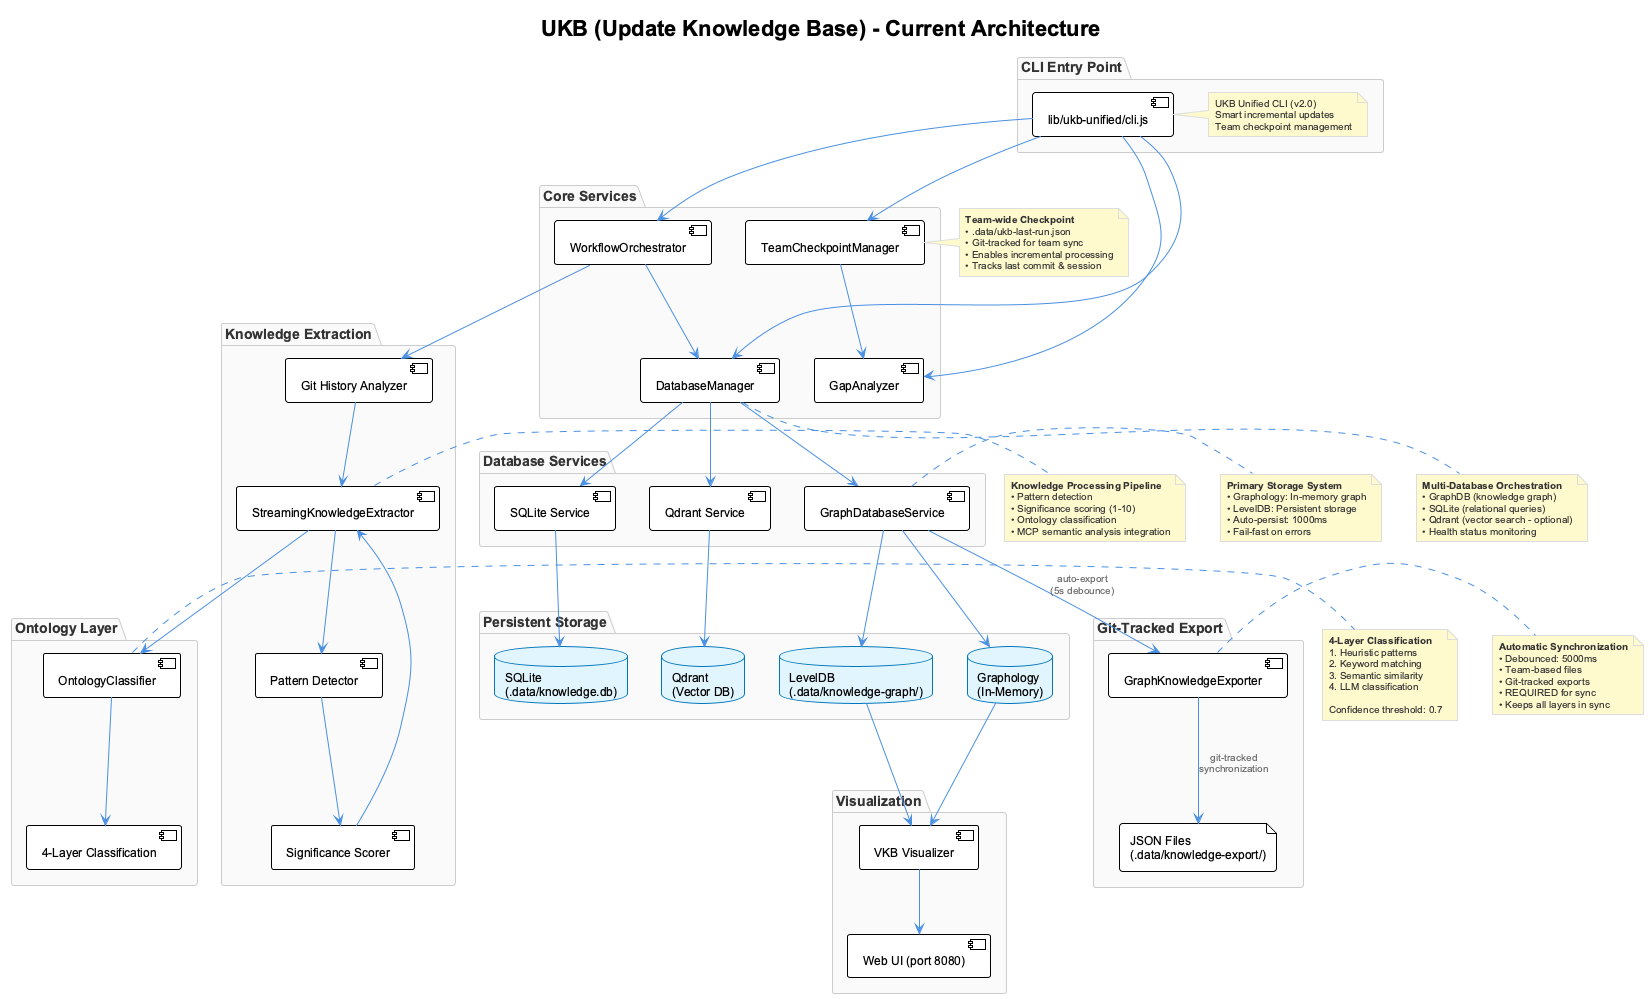

The diagram above was rendered by PlantUML. Its source (embedded in the PNG):
@startuml ukb-architecture
!include _standard-style.puml

title UKB (Update Knowledge Base) - Current Architecture

top to bottom direction

' Entry point
package "CLI Entry Point" {
  [lib/ukb-unified/cli.js] as cli
  note right of cli
    UKB Unified CLI (v2.0)
    Smart incremental updates
    Team checkpoint management
  end note
}

' Core Services
package "Core Services" {
  [TeamCheckpointManager] as checkpoint
  [GapAnalyzer] as gap
  [WorkflowOrchestrator] as orchestrator
  [DatabaseManager] as db_mgr
}

' Input processing
package "Knowledge Extraction" {
  [Git History Analyzer] as git_analyzer
  [StreamingKnowledgeExtractor] as extractor
  [Pattern Detector] as pattern
  [Significance Scorer] as scorer
}

' Ontology integration
package "Ontology Layer" {
  [OntologyClassifier] as ontology
  [4-Layer Classification] as layers
}

' Database layer
package "Database Services" {
  [GraphDatabaseService] as graph_db
  [SQLite Service] as sqlite
  [Qdrant Service] as qdrant
}

' Storage layer
package "Persistent Storage" {
  database "Graphology\n(In-Memory)" as graphology
  database "LevelDB\n(.data/knowledge-graph/)" as leveldb
  database "SQLite\n(.data/knowledge.db)" as sqlite_db
  database "Qdrant\n(Vector DB)" as qdrant_db
}

' Synchronized JSON export
package "Git-Tracked Export" {
  [GraphKnowledgeExporter] as exporter
  file "JSON Files\n(.data/knowledge-export/)" as json_export
}

' Visualization
package "Visualization" {
  [VKB Visualizer] as vkb
  [Web UI (port 8080)] as web
}

' Core processing flow
cli --> checkpoint
cli --> gap
cli --> orchestrator
cli --> db_mgr
orchestrator --> db_mgr
orchestrator --> git_analyzer

' Knowledge extraction
git_analyzer --> extractor
extractor --> pattern
pattern --> scorer
scorer --> extractor

' Ontology classification
extractor --> ontology
ontology --> layers

' Database management
db_mgr --> graph_db
db_mgr --> sqlite
db_mgr --> qdrant

checkpoint --> gap

' Storage
graph_db --> graphology
graph_db --> leveldb
sqlite --> sqlite_db
qdrant --> qdrant_db

' Automatic JSON export (REQUIRED - keeps all storage layers in sync)
graph_db --> exporter : auto-export\n(5s debounce)
exporter --> json_export : git-tracked\nsynchronization

' Visualization
leveldb --> vkb
graphology --> vkb
vkb --> web

note right of checkpoint
  **Team-wide Checkpoint**
  • .data/ukb-last-run.json
  • Git-tracked for team sync
  • Enables incremental processing
  • Tracks last commit & session
end note

note right of graph_db
  **Primary Storage System**
  • Graphology: In-memory graph
  • LevelDB: Persistent storage
  • Auto-persist: 1000ms
  • Fail-fast on errors
end note

note right of extractor
  **Knowledge Processing Pipeline**
  • Pattern detection
  • Significance scoring (1-10)
  • Ontology classification
  • MCP semantic analysis integration
end note

note right of ontology
  **4-Layer Classification**
  1. Heuristic patterns
  2. Keyword matching
  3. Semantic similarity
  4. LLM classification

  Confidence threshold: 0.7
end note

note right of exporter
  **Automatic Synchronization**
  • Debounced: 5000ms
  • Team-based files
  • Git-tracked exports
  • REQUIRED for sync
  • Keeps all layers in sync
end note

note bottom of db_mgr
  **Multi-Database Orchestration**
  • GraphDB (knowledge graph)
  • SQLite (relational queries)
  • Qdrant (vector search - optional)
  • Health status monitoring
end note

@enduml